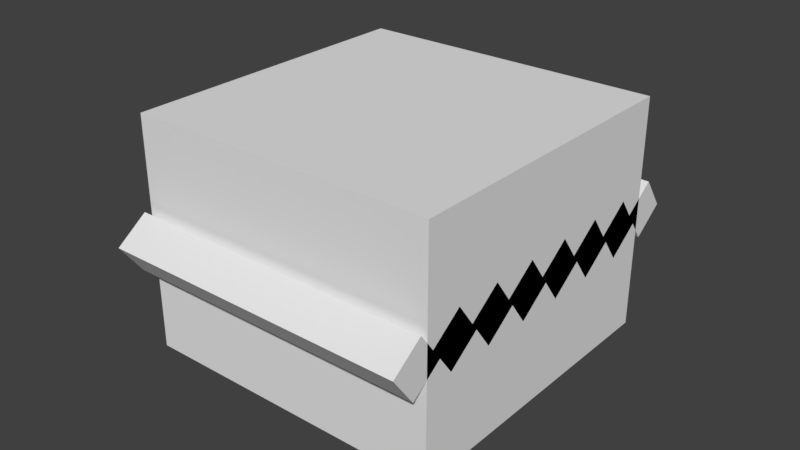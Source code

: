 # Source: stairs.blend  (saved by Blender 2.79.0; exported with 4.5.12 LTS)
import bpy
from mathutils import Matrix  # noqa: F401  (used for matrix-valued properties, if any)

bpy.ops.wm.read_factory_settings(use_empty=True)
scene = bpy.context.scene
scene.name = 'Scene'

# ---- collections
col_collection_1 = bpy.data.collections.new('Collection 1'); scene.collection.children.link(col_collection_1)

# ---- materials (node trees are filled in below, after node groups)
mat_material = bpy.data.materials.new('Material')
mat_material.alpha_threshold = 0.0
mat_material.use_transparent_shadow = False
mat_material.roughness = 0.5
mat_material.line_color = (0.0, 0.0, 0.0, 1.0)

# ---- material node trees

# ---- world
world_world = bpy.data.worlds.new('World'); scene.world = world_world
world_world.color = (0.05088, 0.05088, 0.05088)
world_world.use_sun_shadow = False
world_world.sun_shadow_jitter_overblur = 0.0
world_world.cycles.sampling_method = 'MANUAL'

# ---- meshes
me_cube_009 = bpy.data.meshes.new('Cube.009')
me_cube_009.from_pydata([(-1.0, -1.0, -1.0), (-1.0, -1.0, 1.0), (-1.0, 1.0, -1.0), (-1.0, 1.0, 1.0), (1.0, -1.0, -1.0), (1.0, -1.0, 1.0), (1.0, 1.0, -1.0), (1.0, 1.0, 1.0), (-80.0, 20.0, -32.5), (-80.0, 20.0, -12.5), (-80.0, 40.0, -32.5), (-80.0, 40.0, -12.5), (80.0, 20.0, -32.5), (80.0, 20.0, -12.5), (80.0, 40.0, -32.5), (80.0, 40.0, -12.5), (-80.0, 40.0, -47.5), (-80.0, 40.0, -27.5), (-80.0, 60.0, -47.5), (-80.0, 60.0, -27.5), (80.0, 40.0, -47.5), (80.0, 40.0, -27.5), (80.0, 60.0, -47.5), (80.0, 60.0, -27.5), (-80.0, 0.0, -17.5), (-80.0, 0.0, 2.5), (-80.0, 20.0, -17.5), (-80.0, 20.0, 2.5), (80.0, 0.0, -17.5), (80.0, 0.0, 2.5), (80.0, 20.0, -17.5), (80.0, 20.0, 2.5), (-80.0, -40.0, 12.5), (-80.0, -40.0, 32.5), (-80.0, -20.0, 12.5), (-80.0, -20.0, 32.5), (80.0, -40.0, 12.5), (80.0, -40.0, 32.5), (80.0, -20.0, 12.5), (80.0, -20.0, 32.5), (-80.0, -60.0, 27.5), (-80.0, -60.0, 47.5), (-80.0, -40.0, 27.5), (-80.0, -40.0, 47.5), (80.0, -60.0, 27.5), (80.0, -60.0, 47.5), (80.0, -40.0, 27.5), (80.0, -40.0, 47.5), (-80.0, -80.0, 40.0), (-80.0, -80.0, 60.0), (-80.0, -60.0, 40.0), (-80.0, -60.0, 60.0), (80.0, -80.0, 40.0), (80.0, -80.0, 60.0), (80.0, -60.0, 40.0), (80.0, -60.0, 60.0), (-80.0, -20.0, -2.5), (-80.0, -20.0, 17.5), (-80.0, 0.0, -2.5), (-80.0, 0.0, 17.5), (80.0, -20.0, -2.5), (80.0, -20.0, 17.5), (80.0, 0.0, -2.5), (80.0, 0.0, 17.5), (-80.0, 60.0, -60.0), (-80.0, 60.0, -40.0), (-80.0, 80.0, -60.0), (-80.0, 80.0, -40.0), (80.0, 60.0, -60.0), (80.0, 60.0, -40.0), (80.0, 80.0, -60.0), (80.0, 80.0, -40.0)], [], [(0, 1, 3, 2), (2, 3, 7, 6), (6, 7, 5, 4), (4, 5, 1, 0), (2, 6, 4, 0), (7, 3, 1, 5), (8, 9, 11, 10), (10, 11, 15, 14), (14, 15, 13, 12), (12, 13, 9, 8), (10, 14, 12, 8), (15, 11, 9, 13), (16, 17, 19, 18), (18, 19, 23, 22), (22, 23, 21, 20), (20, 21, 17, 16), (18, 22, 20, 16), (23, 19, 17, 21), (24, 25, 27, 26), (26, 27, 31, 30), (30, 31, 29, 28), (28, 29, 25, 24), (26, 30, 28, 24), (31, 27, 25, 29), (32, 33, 35, 34), (34, 35, 39, 38), (38, 39, 37, 36), (36, 37, 33, 32), (34, 38, 36, 32), (39, 35, 33, 37), (40, 41, 43, 42), (42, 43, 47, 46), (46, 47, 45, 44), (44, 45, 41, 40), (42, 46, 44, 40), (47, 43, 41, 45), (48, 49, 51, 50), (50, 51, 55, 54), (54, 55, 53, 52), (52, 53, 49, 48), (50, 54, 52, 48), (55, 51, 49, 53), (56, 57, 59, 58), (58, 59, 63, 62), (62, 63, 61, 60), (60, 61, 57, 56), (58, 62, 60, 56), (63, 59, 57, 61), (64, 65, 67, 66), (66, 67, 71, 70), (70, 71, 69, 68), (68, 69, 65, 64), (66, 70, 68, 64), (71, 67, 65, 69)])
me_cube_009.use_remesh_preserve_volume = False
me_cube_009.use_remesh_preserve_attributes = False
me_cube_009.use_mirror_vertex_groups = False
me_cube_009.update()
me_cube = bpy.data.meshes.new('Cube')
me_cube.from_pydata([(1.0, 1.0, -1.0), (1.0, -1.0, -1.0), (-1.0, -1.0, -1.0), (-1.0, 1.0, -1.0), (1.0, 1.0, 1.0), (1.0, -1.0, 1.0), (-1.0, -1.0, 1.0), (-1.0, 1.0, 1.0)], [], [(0, 1, 2, 3), (4, 7, 6, 5), (0, 4, 5, 1), (1, 5, 6, 2), (2, 6, 7, 3), (4, 0, 3, 7)])
me_cube.materials.append(mat_material)
me_cube.use_remesh_preserve_volume = False
me_cube.use_remesh_preserve_attributes = False
me_cube.use_mirror_vertex_groups = False
me_cube.update()

# ---- objects
ob_cube_009 = bpy.data.objects.new('Cube.009', me_cube_009)
ob_cube = bpy.data.objects.new('Cube', me_cube)

# ---- transforms, parenting, visibility, modifiers, constraints
ob_cube_009.location = (0.0, 0.0, 0.0)
ob_cube_009.rotation_euler = (0.6283, 0.0, 0.0)
ob_cube_009.scale = (0.05, 0.05, 0.05)
ob_cube_009.lineart.crease_threshold = 0.0
ob_cube.location = (0.0, 0.0, 0.0)
ob_cube.scale = (4.0, 4.0, 3.0)
ob_cube.lock_rotations_4d = False
ob_cube.empty_display_type = 'ARROWS'
ob_cube.hide_viewport = True
ob_cube.lineart.crease_threshold = 0.0

# ---- collection membership
col_collection_1.objects.link(ob_cube_009)
col_collection_1.objects.link(ob_cube)

# ---- scene / render settings (as saved in the file)
scene.frame_start = 1; scene.frame_end = 250; scene.frame_set(32)
scene.render.engine = 'BLENDER_EEVEE_NEXT'
scene.render.resolution_percentage = 50
scene.render.dither_intensity = 0.0
scene.cycles.use_denoising = False
scene.cycles.samples = 128
scene.cycles.sampling_pattern = 'TABULATED_SOBOL'
scene.cycles.use_adaptive_sampling = False
scene.cycles.use_light_tree = False
scene.cycles.blur_glossy = 0.0
scene.cycles.sample_clamp_indirect = 0.0
scene.view_settings.view_transform = 'Standard'
bpy.context.view_layer.update()

# ---- added for rendering (the .blend has no active camera and no usable light): camera, sun
cam_auto = bpy.data.cameras.new('AutoCamera')
cam_auto.lens = 50.0
cam_auto.sensor_width = 36.0
cam_auto.clip_end = 1000.0
ob_auto_camera = bpy.data.objects.new('AutoCamera', cam_auto)
scene.collection.objects.link(ob_auto_camera)
ob_auto_camera.location = (14.7834, -17.7401, 11.8267)
ob_auto_camera.rotation_euler = (1.09748, -7.21219e-08, 0.694738)
scene.camera = ob_auto_camera
light_auto_sun = bpy.data.lights.new('AutoSun', 'SUN')
light_auto_sun.energy = 3.0
light_auto_sun.angle = 0.0523599
ob_auto_sun = bpy.data.objects.new('AutoSun', light_auto_sun)
scene.collection.objects.link(ob_auto_sun)
ob_auto_sun.rotation_euler = (0.872665, 0.174533, 0.523599)
bpy.context.view_layer.update()
